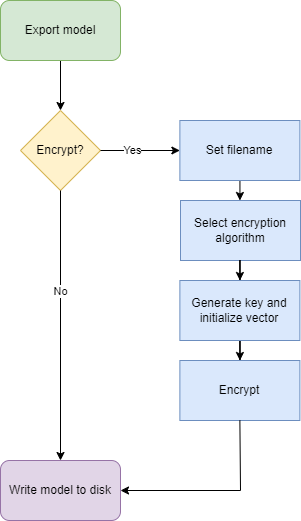

The diagram above was exported from draw.io. Its source (the exported page's mxGraphModel, read from the mxfile embedded in the PNG):
<mxGraphModel dx="3532" dy="2656" grid="1" gridSize="10" guides="1" tooltips="1" connect="1" arrows="1" fold="1" page="0" pageScale="1" pageWidth="827" pageHeight="1169" math="0" shadow="0">
  <root>
    <mxCell id="0" />
    <mxCell id="1" parent="0" />
    <mxCell id="2" value="" style="edgeStyle=orthogonalEdgeStyle;rounded=0;orthogonalLoop=1;jettySize=auto;html=1;" edge="1" source="3" target="4" parent="1">
      <mxGeometry relative="1" as="geometry" />
    </mxCell>
    <mxCell id="3" value="Export model" style="rounded=1;whiteSpace=wrap;html=1;fillColor=#d5e8d4;strokeColor=#82b366;" vertex="1" parent="1">
      <mxGeometry x="-780" y="200" width="120" height="60" as="geometry" />
    </mxCell>
    <mxCell id="4" value="Encrypt?" style="rhombus;whiteSpace=wrap;html=1;fillColor=#fff2cc;strokeColor=#d6b656;" vertex="1" parent="1">
      <mxGeometry x="-760" y="310" width="80" height="80" as="geometry" />
    </mxCell>
    <mxCell id="5" value="Select encryption algorithm" style="rounded=0;whiteSpace=wrap;html=1;fillColor=#dae8fc;strokeColor=#6c8ebf;" vertex="1" parent="1">
      <mxGeometry x="-600" y="400" width="120" height="60" as="geometry" />
    </mxCell>
    <mxCell id="6" value="" style="endArrow=classic;html=1;rounded=0;exitX=1;exitY=0.5;exitDx=0;exitDy=0;entryX=0;entryY=0.5;entryDx=0;entryDy=0;" edge="1" source="4" target="16" parent="1">
      <mxGeometry width="50" height="50" relative="1" as="geometry">
        <mxPoint x="-549.94" y="410" as="sourcePoint" />
        <mxPoint x="-499.94000000000005" y="360" as="targetPoint" />
      </mxGeometry>
    </mxCell>
    <mxCell id="7" value="Yes" style="edgeLabel;html=1;align=center;verticalAlign=middle;resizable=0;points=[];" vertex="1" connectable="0" parent="6">
      <mxGeometry x="-0.2037" y="1" relative="1" as="geometry">
        <mxPoint y="1" as="offset" />
      </mxGeometry>
    </mxCell>
    <mxCell id="8" value="" style="endArrow=classic;html=1;rounded=0;exitX=0.5;exitY=1;exitDx=0;exitDy=0;entryX=0.5;entryY=0;entryDx=0;entryDy=0;" edge="1" source="4" target="14" parent="1">
      <mxGeometry width="50" height="50" relative="1" as="geometry">
        <mxPoint x="-662.47" y="440" as="sourcePoint" />
        <mxPoint x="-720" y="520" as="targetPoint" />
      </mxGeometry>
    </mxCell>
    <mxCell id="9" value="No" style="edgeLabel;html=1;align=center;verticalAlign=middle;resizable=0;points=[];" vertex="1" connectable="0" parent="8">
      <mxGeometry x="-0.2556" relative="1" as="geometry">
        <mxPoint as="offset" />
      </mxGeometry>
    </mxCell>
    <mxCell id="10" value="" style="edgeStyle=orthogonalEdgeStyle;rounded=0;orthogonalLoop=1;jettySize=auto;html=1;exitX=0.5;exitY=1;exitDx=0;exitDy=0;" edge="1" target="12" parent="1">
      <mxGeometry relative="1" as="geometry">
        <mxPoint x="-540.62" y="460" as="sourcePoint" />
      </mxGeometry>
    </mxCell>
    <mxCell id="11" value="" style="edgeStyle=orthogonalEdgeStyle;rounded=0;orthogonalLoop=1;jettySize=auto;html=1;" edge="1" source="12" target="13" parent="1">
      <mxGeometry relative="1" as="geometry" />
    </mxCell>
    <mxCell id="12" value="Generate key and initialize vector" style="rounded=0;whiteSpace=wrap;html=1;fillColor=#dae8fc;strokeColor=#6c8ebf;" vertex="1" parent="1">
      <mxGeometry x="-600.62" y="480" width="120" height="60" as="geometry" />
    </mxCell>
    <mxCell id="13" value="Encrypt" style="rounded=0;whiteSpace=wrap;html=1;fillColor=#dae8fc;strokeColor=#6c8ebf;" vertex="1" parent="1">
      <mxGeometry x="-600.62" y="560" width="120" height="60" as="geometry" />
    </mxCell>
    <mxCell id="14" value="Write model to disk" style="rounded=1;whiteSpace=wrap;html=1;fillColor=#e1d5e7;strokeColor=#9673a6;" vertex="1" parent="1">
      <mxGeometry x="-780" y="660" width="120" height="60" as="geometry" />
    </mxCell>
    <mxCell id="15" value="" style="edgeStyle=orthogonalEdgeStyle;rounded=0;orthogonalLoop=1;jettySize=auto;html=1;entryX=0.5;entryY=0;entryDx=0;entryDy=0;" edge="1" source="16" target="5" parent="1">
      <mxGeometry relative="1" as="geometry" />
    </mxCell>
    <mxCell id="16" value="Set filename" style="rounded=0;whiteSpace=wrap;html=1;fillColor=#dae8fc;strokeColor=#6c8ebf;" vertex="1" parent="1">
      <mxGeometry x="-600.62" y="320" width="120" height="60" as="geometry" />
    </mxCell>
    <mxCell id="17" value="" style="endArrow=classic;html=1;rounded=0;exitX=0.5;exitY=1;exitDx=0;exitDy=0;entryX=1;entryY=0.5;entryDx=0;entryDy=0;" edge="1" source="13" target="14" parent="1">
      <mxGeometry width="50" height="50" relative="1" as="geometry">
        <mxPoint x="-570" y="540" as="sourcePoint" />
        <mxPoint x="-520" y="490" as="targetPoint" />
        <Array as="points">
          <mxPoint x="-540" y="690" />
        </Array>
      </mxGeometry>
    </mxCell>
  </root>
</mxGraphModel>